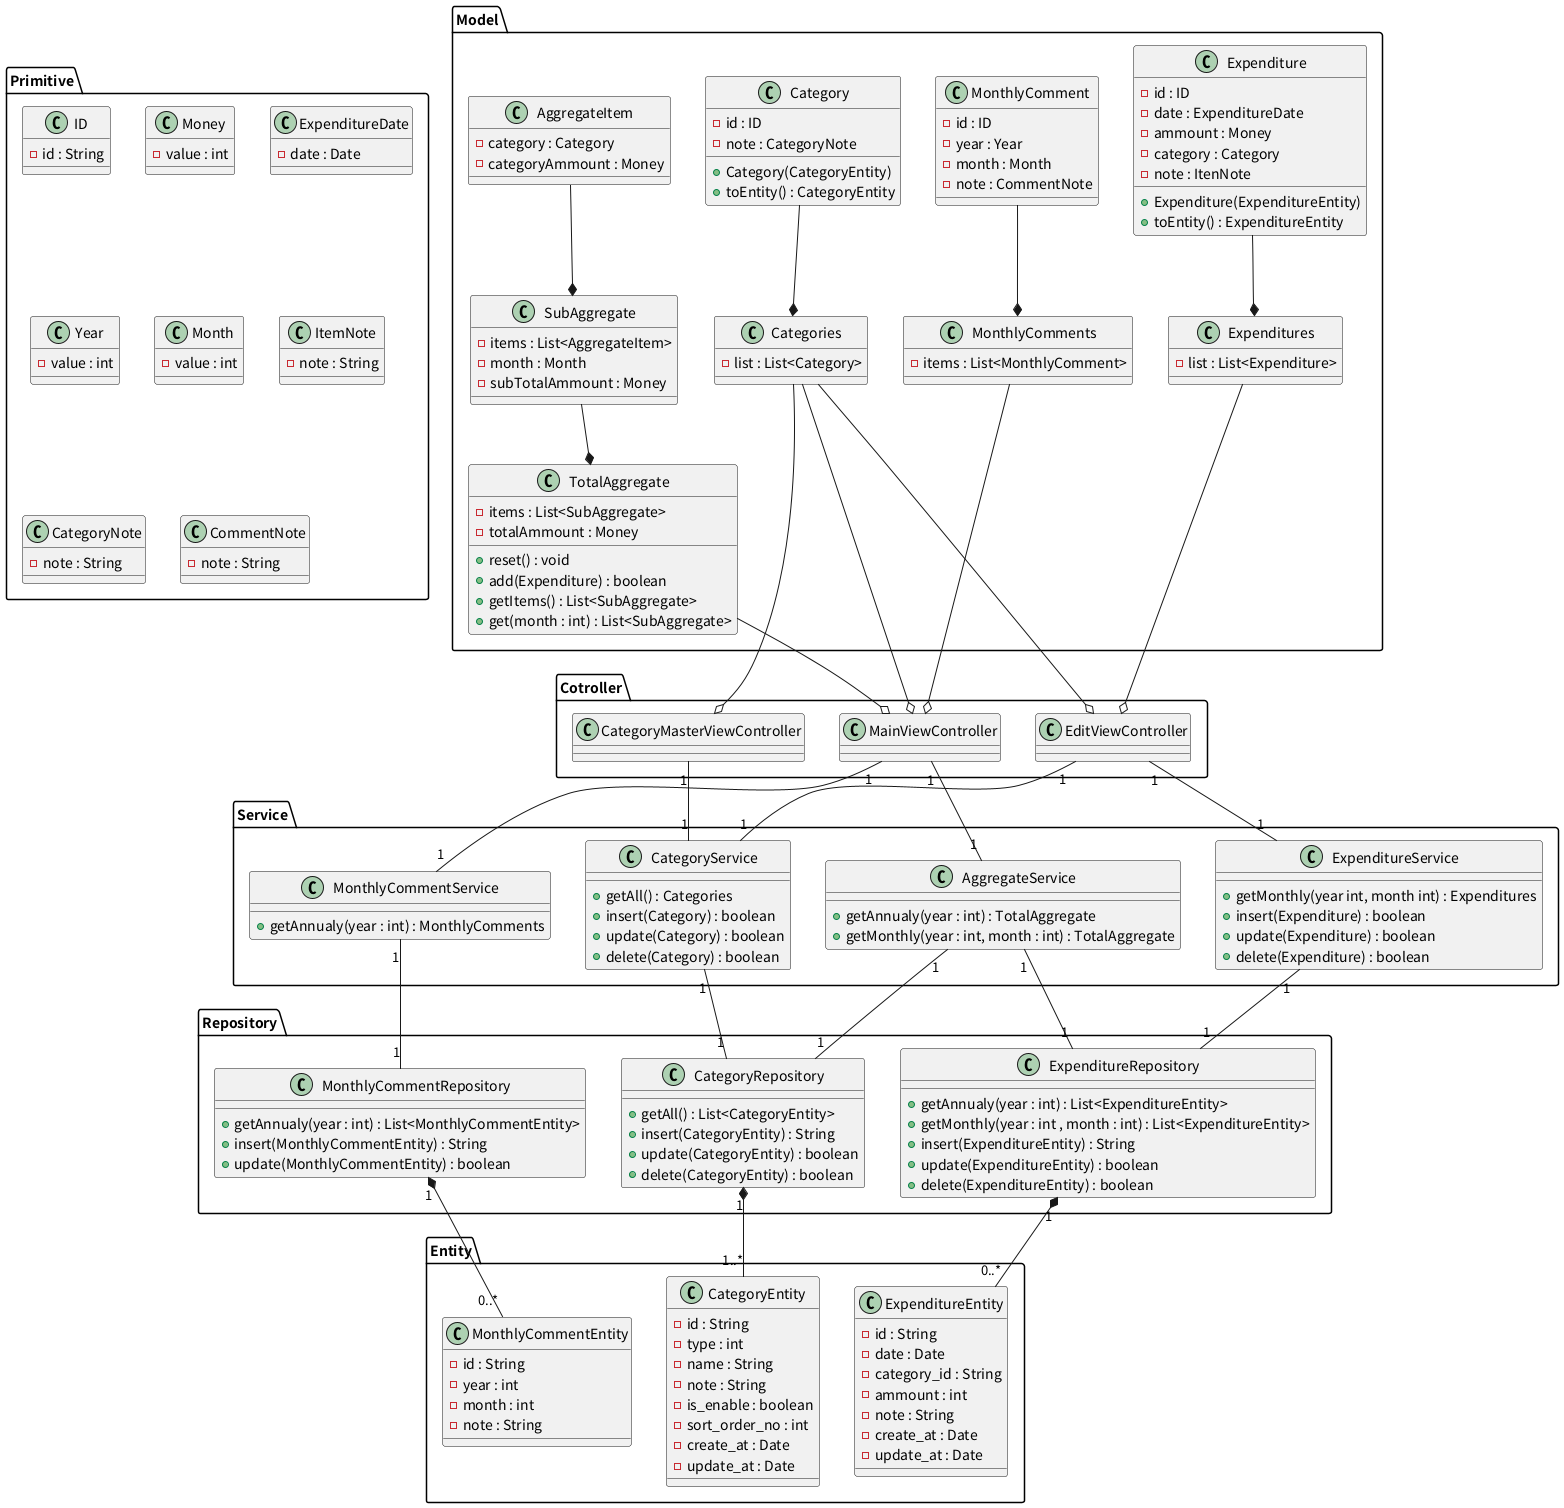

The diagram above was rendered by PlantUML. Its source (embedded in the PNG):
@startuml

package "Primitive" {

  class ID {
    - id : String
  }

  class Money {
    - value : int
  }

  class ExpenditureDate {
    - date : Date
  }

  class Year {
    - value : int
  }

  class Month {
    - value : int
  }

  class ItemNote {
    - note : String
  }

  class CategoryNote {
    - note : String
  }

  class CommentNote {
    - note : String
  }

}

package "Cotroller" {

  class MainViewController {
  }

  class EditViewController {
  }

  class CategoryMasterViewController {
  }

}

package "Model" {

  class Expenditures {
    - list : List<Expenditure>
  }

  class Expenditure {
    - id : ID
    - date : ExpenditureDate
    - ammount : Money
    - category : Category
    - note : ItenNote
    + Expenditure(ExpenditureEntity)
    + toEntity() : ExpenditureEntity
  }

  class Categories {
    - list : List<Category>
  }

  class Category {
    - id : ID
    - note : CategoryNote
    + Category(CategoryEntity)
    + toEntity() : CategoryEntity
  }

  class TotalAggregate {
    - items : List<SubAggregate>
    - totalAmmount : Money 
    + reset() : void
    + add(Expenditure) : boolean
    + getItems() : List<SubAggregate>
    + get(month : int) : List<SubAggregate>
  }

  class SubAggregate {
    - items : List<AggregateItem>
    - month : Month
    - subTotalAmmount : Money 
  }

  class AggregateItem {
    - category : Category
    - categoryAmmount : Money
  }

  class MonthlyComments {
    - items : List<MonthlyComment>
  }
  
  class MonthlyComment {
    - id : ID
    - year : Year
    - month : Month
    - note : CommentNote
  }
}

package "Service" {
  class ExpenditureService {
    + getMonthly(year int, month int) : Expenditures
    + insert(Expenditure) : boolean
    + update(Expenditure) : boolean
    + delete(Expenditure) : boolean
  }

  class CategoryService {
    + getAll() : Categories
    + insert(Category) : boolean
    + update(Category) : boolean
    + delete(Category) : boolean
  }

  class AggregateService {
    + getAnnualy(year : int) : TotalAggregate
    + getMonthly(year : int, month : int) : TotalAggregate
  }

  class MonthlyCommentService {
    + getAnnualy(year : int) : MonthlyComments
  }
}

package "Repository" {

  class ExpenditureRepository {
    + getAnnualy(year : int) : List<ExpenditureEntity>
    + getMonthly(year : int , month : int) : List<ExpenditureEntity>
    + insert(ExpenditureEntity) : String
    + update(ExpenditureEntity) : boolean
    + delete(ExpenditureEntity) : boolean
  }

  class CategoryRepository {
    + getAll() : List<CategoryEntity>
    + insert(CategoryEntity) : String
    + update(CategoryEntity) : boolean
    + delete(CategoryEntity) : boolean
  }

  class MonthlyCommentRepository {
    + getAnnualy(year : int) : List<MonthlyCommentEntity>
    + insert(MonthlyCommentEntity) : String
    + update(MonthlyCommentEntity) : boolean
  }

}

package "Entity" {

  class ExpenditureEntity {
    - id : String
    - date : Date
    - category_id : String
    - ammount : int
    - note : String
    - create_at : Date
    - update_at : Date
  }

  class CategoryEntity {
    - id : String
    - type : int
    - name : String
    - note : String
    - is_enable : boolean
    - sort_order_no : int
    - create_at : Date
    - update_at : Date
  }

  class MonthlyCommentEntity {
    - id : String
    - year : int
    - month : int
    - note : String
  }

}

MainViewController o-up- Categories
MainViewController o-up- TotalAggregate
MainViewController o-up- MonthlyComments
MainViewController "1" -- "1" AggregateService
MainViewController "1" -- "1" MonthlyCommentService
EditViewController o-up- Expenditures
EditViewController o-up- Categories
EditViewController "1" -- "1" CategoryService
EditViewController "1" -- "1" ExpenditureService
CategoryMasterViewController o-up- Categories
CategoryMasterViewController "1" -- "1" CategoryService
AggregateService "1" -- "1" ExpenditureRepository
AggregateService "1" -- "1" CategoryRepository
ExpenditureService "1" -- "1" ExpenditureRepository
CategoryService "1" -- "1" CategoryRepository
MonthlyCommentService "1" -- "1" MonthlyCommentRepository

Expenditures *-up- Expenditure
Categories *-up- Category
TotalAggregate *-up- SubAggregate
SubAggregate *-up- AggregateItem
MonthlyComments *-up- MonthlyComment

ExpenditureRepository "1" *-- "0..*" ExpenditureEntity
CategoryRepository "1" *-- "1..*" CategoryEntity
MonthlyCommentRepository "1" *-- "0..*" MonthlyCommentEntity

@enduml